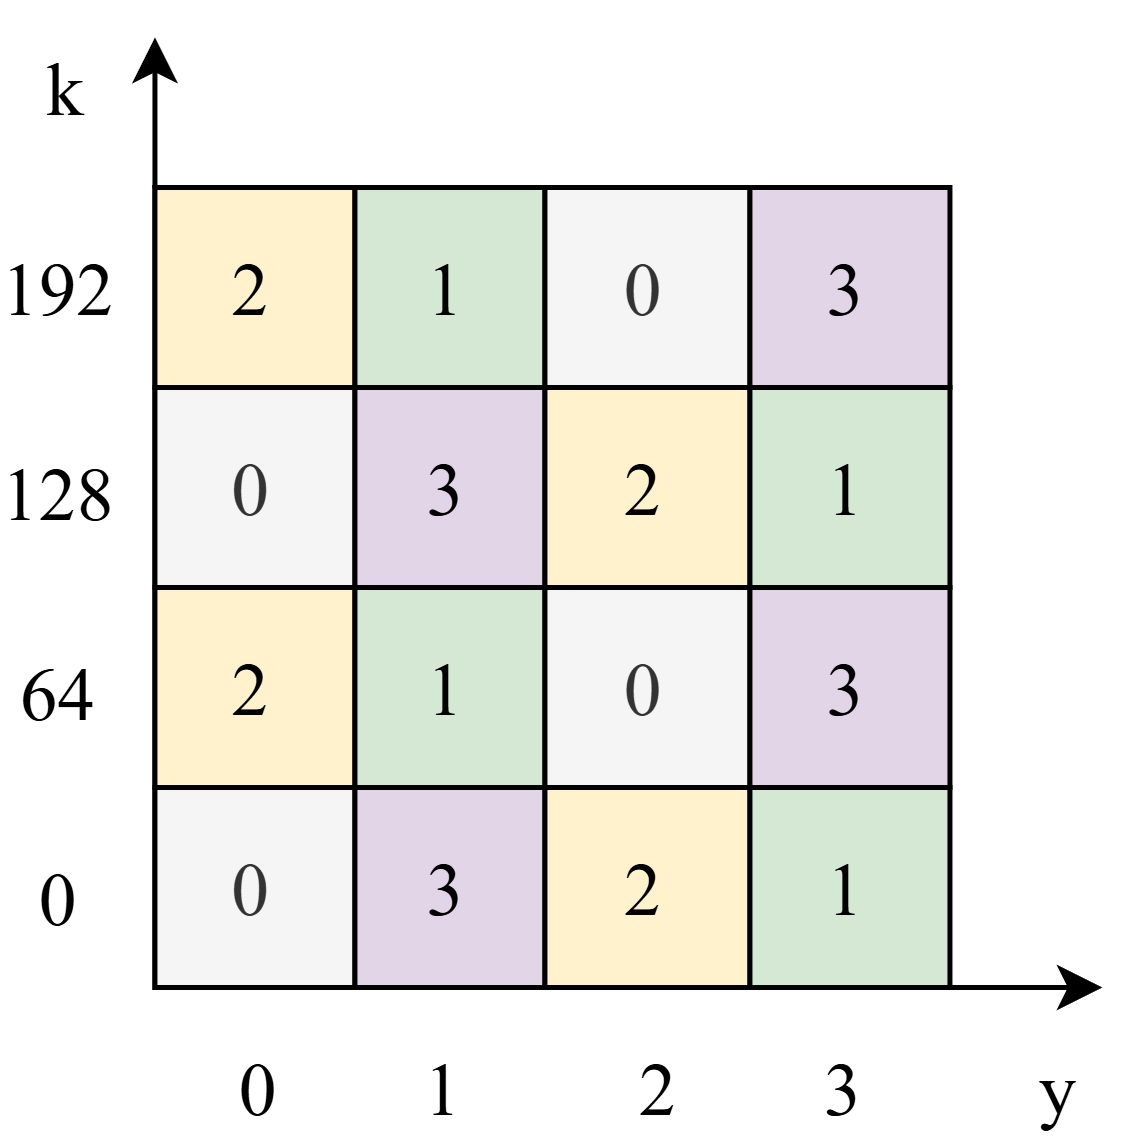

The diagram above was exported from draw.io. Its source (the exported page's mxGraphModel, read from the mxfile embedded in the PNG):
<mxGraphModel dx="705" dy="394" grid="1" gridSize="10" guides="1" tooltips="1" connect="1" arrows="1" fold="1" page="1" pageScale="1" pageWidth="827" pageHeight="1169" math="0" shadow="0">
  <root>
    <mxCell id="0" />
    <mxCell id="1" parent="0" />
    <mxCell id="y8EbvKbBqigd5lSBHpaM-114" edge="1" parent="1" source="y8EbvKbBqigd5lSBHpaM-144" style="endArrow=classic;html=1;rounded=0;exitX=1;exitY=1;exitDx=0;exitDy=0;fontFamily=Times New Roman;strokeColor=default;" value="">
      <mxGeometry height="50" relative="1" width="50" as="geometry">
        <mxPoint x="190" y="420" as="sourcePoint" />
        <mxPoint x="240" y="330" as="targetPoint" />
      </mxGeometry>
    </mxCell>
    <mxCell id="y8EbvKbBqigd5lSBHpaM-116" parent="1" style="childLayout=tableLayout;recursiveResize=0;shadow=0;fillColor=none;fontFamily=Times New Roman;strokeColor=#000000;" value="" vertex="1">
      <mxGeometry height="160" width="158.51" x="50.48999999999978" y="170" as="geometry" />
    </mxCell>
    <mxCell id="y8EbvKbBqigd5lSBHpaM-117" parent="y8EbvKbBqigd5lSBHpaM-116" style="shape=tableRow;horizontal=0;startSize=0;swimlaneHead=0;swimlaneBody=0;top=0;left=0;bottom=0;right=0;dropTarget=0;collapsible=0;recursiveResize=0;expand=0;fontStyle=0;fillColor=none;strokeColor=#000000;fontFamily=Times New Roman;" value="" vertex="1">
      <mxGeometry height="40" width="158.51" as="geometry" />
    </mxCell>
    <mxCell id="y8EbvKbBqigd5lSBHpaM-118" parent="y8EbvKbBqigd5lSBHpaM-117" style="connectable=0;recursiveResize=0;align=center;whiteSpace=wrap;html=1;fillColor=#fff2cc;strokeColor=#000000;fontFamily=Times New Roman;fontSize=15;" value="2" vertex="1">
      <mxGeometry height="40" width="40" as="geometry">
        <mxRectangle height="40" width="40" as="alternateBounds" />
      </mxGeometry>
    </mxCell>
    <mxCell id="y8EbvKbBqigd5lSBHpaM-119" parent="y8EbvKbBqigd5lSBHpaM-117" style="connectable=0;recursiveResize=0;strokeColor=#000000;fillColor=#d5e8d4;align=center;whiteSpace=wrap;html=1;fontFamily=Times New Roman;fontSize=15;" value="1" vertex="1">
      <mxGeometry height="40" width="38" x="40" as="geometry">
        <mxRectangle height="40" width="38" as="alternateBounds" />
      </mxGeometry>
    </mxCell>
    <mxCell id="y8EbvKbBqigd5lSBHpaM-120" parent="y8EbvKbBqigd5lSBHpaM-117" style="connectable=0;recursiveResize=0;strokeColor=#000000;fillColor=#f5f5f5;align=center;whiteSpace=wrap;html=1;fontFamily=Times New Roman;fontColor=#333333;fontSize=15;" value="0" vertex="1">
      <mxGeometry height="40" width="41" x="78" as="geometry">
        <mxRectangle height="40" width="41" as="alternateBounds" />
      </mxGeometry>
    </mxCell>
    <mxCell id="y8EbvKbBqigd5lSBHpaM-121" parent="y8EbvKbBqigd5lSBHpaM-117" style="connectable=0;recursiveResize=0;strokeColor=#000000;fillColor=#e1d5e7;align=center;whiteSpace=wrap;html=1;fontFamily=Times New Roman;fontSize=15;" value="3" vertex="1">
      <mxGeometry height="40" width="40" x="119" as="geometry">
        <mxRectangle height="40" width="40" as="alternateBounds" />
      </mxGeometry>
    </mxCell>
    <mxCell id="y8EbvKbBqigd5lSBHpaM-126" parent="y8EbvKbBqigd5lSBHpaM-116" style="shape=tableRow;horizontal=0;startSize=0;swimlaneHead=0;swimlaneBody=0;top=0;left=0;bottom=0;right=0;dropTarget=0;collapsible=0;recursiveResize=0;expand=0;fontStyle=0;fillColor=none;strokeColor=#000000;fontFamily=Times New Roman;" vertex="1">
      <mxGeometry height="40" width="158.51" y="40" as="geometry" />
    </mxCell>
    <mxCell id="y8EbvKbBqigd5lSBHpaM-127" parent="y8EbvKbBqigd5lSBHpaM-126" style="connectable=0;recursiveResize=0;strokeColor=#000000;fillColor=#f5f5f5;align=center;whiteSpace=wrap;html=1;fontFamily=Times New Roman;fontColor=#333333;fontSize=15;" value="0" vertex="1">
      <mxGeometry height="40" width="40" as="geometry">
        <mxRectangle height="40" width="40" as="alternateBounds" />
      </mxGeometry>
    </mxCell>
    <mxCell id="y8EbvKbBqigd5lSBHpaM-128" parent="y8EbvKbBqigd5lSBHpaM-126" style="connectable=0;recursiveResize=0;strokeColor=#000000;fillColor=#e1d5e7;align=center;whiteSpace=wrap;html=1;fontFamily=Times New Roman;fontSize=15;" value="3" vertex="1">
      <mxGeometry height="40" width="38" x="40" as="geometry">
        <mxRectangle height="40" width="38" as="alternateBounds" />
      </mxGeometry>
    </mxCell>
    <mxCell id="y8EbvKbBqigd5lSBHpaM-129" parent="y8EbvKbBqigd5lSBHpaM-126" style="connectable=0;recursiveResize=0;strokeColor=#000000;fillColor=#fff2cc;align=center;whiteSpace=wrap;html=1;fontFamily=Times New Roman;fontSize=15;" value="2" vertex="1">
      <mxGeometry height="40" width="41" x="78" as="geometry">
        <mxRectangle height="40" width="41" as="alternateBounds" />
      </mxGeometry>
    </mxCell>
    <mxCell id="y8EbvKbBqigd5lSBHpaM-130" parent="y8EbvKbBqigd5lSBHpaM-126" style="connectable=0;recursiveResize=0;strokeColor=#000000;fillColor=#d5e8d4;align=center;whiteSpace=wrap;html=1;fontFamily=Times New Roman;fontSize=15;" value="1" vertex="1">
      <mxGeometry height="40" width="40" x="119" as="geometry">
        <mxRectangle height="40" width="40" as="alternateBounds" />
      </mxGeometry>
    </mxCell>
    <mxCell id="y8EbvKbBqigd5lSBHpaM-135" parent="y8EbvKbBqigd5lSBHpaM-116" style="shape=tableRow;horizontal=0;startSize=0;swimlaneHead=0;swimlaneBody=0;top=0;left=0;bottom=0;right=0;dropTarget=0;collapsible=0;recursiveResize=0;expand=0;fontStyle=0;fillColor=#fff2cc;strokeColor=#d6b656;fontFamily=Times New Roman;" vertex="1">
      <mxGeometry height="40" width="158.51" y="80" as="geometry" />
    </mxCell>
    <mxCell id="y8EbvKbBqigd5lSBHpaM-136" parent="y8EbvKbBqigd5lSBHpaM-135" style="connectable=0;recursiveResize=0;strokeColor=#000000;fillColor=#fff2cc;align=center;whiteSpace=wrap;html=1;fontFamily=Times New Roman;fontSize=15;" value="2" vertex="1">
      <mxGeometry height="40" width="40" as="geometry">
        <mxRectangle height="40" width="40" as="alternateBounds" />
      </mxGeometry>
    </mxCell>
    <mxCell id="y8EbvKbBqigd5lSBHpaM-137" parent="y8EbvKbBqigd5lSBHpaM-135" style="connectable=0;recursiveResize=0;strokeColor=#000000;fillColor=#d5e8d4;align=center;whiteSpace=wrap;html=1;fontFamily=Times New Roman;fontSize=15;" value="1" vertex="1">
      <mxGeometry height="40" width="38" x="40" as="geometry">
        <mxRectangle height="40" width="38" as="alternateBounds" />
      </mxGeometry>
    </mxCell>
    <mxCell id="y8EbvKbBqigd5lSBHpaM-138" parent="y8EbvKbBqigd5lSBHpaM-135" style="connectable=0;recursiveResize=0;strokeColor=#000000;fillColor=#f5f5f5;align=center;whiteSpace=wrap;html=1;fontFamily=Times New Roman;fontColor=#333333;fontSize=15;" value="0" vertex="1">
      <mxGeometry height="40" width="41" x="78" as="geometry">
        <mxRectangle height="40" width="41" as="alternateBounds" />
      </mxGeometry>
    </mxCell>
    <mxCell id="y8EbvKbBqigd5lSBHpaM-139" parent="y8EbvKbBqigd5lSBHpaM-135" style="connectable=0;recursiveResize=0;strokeColor=#000000;fillColor=#e1d5e7;align=center;whiteSpace=wrap;html=1;fontFamily=Times New Roman;fontSize=15;" value="3" vertex="1">
      <mxGeometry height="40" width="40" x="119" as="geometry">
        <mxRectangle height="40" width="40" as="alternateBounds" />
      </mxGeometry>
    </mxCell>
    <mxCell id="y8EbvKbBqigd5lSBHpaM-144" parent="y8EbvKbBqigd5lSBHpaM-116" style="shape=tableRow;horizontal=0;startSize=0;swimlaneHead=0;swimlaneBody=0;top=0;left=0;bottom=0;right=0;dropTarget=0;collapsible=0;recursiveResize=0;expand=0;fontStyle=0;fillColor=none;strokeColor=#000000;fontFamily=Times New Roman;" vertex="1">
      <mxGeometry height="40" width="158.51" y="120" as="geometry" />
    </mxCell>
    <mxCell id="y8EbvKbBqigd5lSBHpaM-145" parent="y8EbvKbBqigd5lSBHpaM-144" style="connectable=0;recursiveResize=0;strokeColor=#000000;fillColor=#f5f5f5;align=center;whiteSpace=wrap;html=1;fontColor=#333333;fontFamily=Times New Roman;fontSize=15;" value="0" vertex="1">
      <mxGeometry height="40" width="40" as="geometry">
        <mxRectangle height="40" width="40" as="alternateBounds" />
      </mxGeometry>
    </mxCell>
    <mxCell id="y8EbvKbBqigd5lSBHpaM-146" parent="y8EbvKbBqigd5lSBHpaM-144" style="connectable=0;recursiveResize=0;strokeColor=#000000;fillColor=#e1d5e7;align=center;whiteSpace=wrap;html=1;fontFamily=Times New Roman;fontSize=15;" value="3" vertex="1">
      <mxGeometry height="40" width="38" x="40" as="geometry">
        <mxRectangle height="40" width="38" as="alternateBounds" />
      </mxGeometry>
    </mxCell>
    <mxCell id="y8EbvKbBqigd5lSBHpaM-147" parent="y8EbvKbBqigd5lSBHpaM-144" style="connectable=0;recursiveResize=0;strokeColor=#000000;fillColor=#fff2cc;align=center;whiteSpace=wrap;html=1;fontFamily=Times New Roman;fontSize=15;" value="2" vertex="1">
      <mxGeometry height="40" width="41" x="78" as="geometry">
        <mxRectangle height="40" width="41" as="alternateBounds" />
      </mxGeometry>
    </mxCell>
    <mxCell id="y8EbvKbBqigd5lSBHpaM-148" parent="y8EbvKbBqigd5lSBHpaM-144" style="connectable=0;recursiveResize=0;strokeColor=#000000;fillColor=#d5e8d4;align=center;whiteSpace=wrap;html=1;fontFamily=Times New Roman;fontSize=15;" value="1" vertex="1">
      <mxGeometry height="40" width="40" x="119" as="geometry">
        <mxRectangle height="40" width="40" as="alternateBounds" />
      </mxGeometry>
    </mxCell>
    <mxCell id="y8EbvKbBqigd5lSBHpaM-153" edge="1" parent="1" style="endArrow=classic;html=1;rounded=0;fontFamily=Times New Roman;" value="">
      <mxGeometry height="50" relative="1" width="50" as="geometry">
        <mxPoint x="50.48999999999978" y="170" as="sourcePoint" />
        <mxPoint x="50.48999999999978" y="140" as="targetPoint" />
      </mxGeometry>
    </mxCell>
    <mxCell id="y8EbvKbBqigd5lSBHpaM-154" parent="1" style="text;html=1;align=center;verticalAlign=middle;whiteSpace=wrap;rounded=0;fontFamily=Times New Roman;fontSize=15;" value="0" vertex="1">
      <mxGeometry height="20" width="22.57" x="20" y="302" as="geometry" />
    </mxCell>
    <mxCell id="y8EbvKbBqigd5lSBHpaM-155" parent="1" style="text;html=1;align=center;verticalAlign=middle;whiteSpace=wrap;rounded=0;fontFamily=Times New Roman;fontSize=15;" value="64" vertex="1">
      <mxGeometry height="20" width="22.57" x="20" y="261" as="geometry" />
    </mxCell>
    <mxCell id="y8EbvKbBqigd5lSBHpaM-156" parent="1" style="text;html=1;align=center;verticalAlign=middle;whiteSpace=wrap;rounded=0;fontFamily=Times New Roman;fontSize=15;" value="128" vertex="1">
      <mxGeometry height="20" width="22.57" x="20" y="221" as="geometry" />
    </mxCell>
    <mxCell id="y8EbvKbBqigd5lSBHpaM-157" parent="1" style="text;html=1;align=center;verticalAlign=middle;whiteSpace=wrap;rounded=0;fontFamily=Times New Roman;fontSize=15;" value="192" vertex="1">
      <mxGeometry height="20" width="22.57" x="20" y="180" as="geometry" />
    </mxCell>
    <mxCell id="y8EbvKbBqigd5lSBHpaM-158" parent="1" style="text;html=1;align=center;verticalAlign=middle;whiteSpace=wrap;rounded=0;fontFamily=Times New Roman;fontSize=15;" value="0" vertex="1">
      <mxGeometry height="20" width="22.57" x="60" y="340" as="geometry" />
    </mxCell>
    <mxCell id="y8EbvKbBqigd5lSBHpaM-159" parent="1" style="text;html=1;align=center;verticalAlign=middle;whiteSpace=wrap;rounded=0;fontFamily=Times New Roman;fontSize=15;" value="1" vertex="1">
      <mxGeometry height="20" width="22.57" x="97" y="340" as="geometry" />
    </mxCell>
    <mxCell id="y8EbvKbBqigd5lSBHpaM-160" parent="1" style="text;html=1;align=center;verticalAlign=middle;whiteSpace=wrap;rounded=0;fontFamily=Times New Roman;fontSize=15;" value="2" vertex="1">
      <mxGeometry height="20" width="22.57" x="140" y="340" as="geometry" />
    </mxCell>
    <mxCell id="y8EbvKbBqigd5lSBHpaM-161" parent="1" style="text;html=1;align=center;verticalAlign=middle;whiteSpace=wrap;rounded=0;fontFamily=Times New Roman;fontSize=15;" value="3" vertex="1">
      <mxGeometry height="20" width="22.57" x="177" y="340" as="geometry" />
    </mxCell>
    <mxCell id="y8EbvKbBqigd5lSBHpaM-162" parent="1" style="text;html=1;align=center;verticalAlign=middle;whiteSpace=wrap;rounded=0;fontFamily=Times New Roman;fontSize=15;" value="y" vertex="1">
      <mxGeometry height="20" width="22.57" x="220" y="340" as="geometry" />
    </mxCell>
    <mxCell id="y8EbvKbBqigd5lSBHpaM-166" parent="1" style="text;html=1;align=center;verticalAlign=middle;whiteSpace=wrap;rounded=0;fontFamily=Times New Roman;fontSize=15;" value="k" vertex="1">
      <mxGeometry height="20" width="20" x="22.569999999999936" y="140" as="geometry" />
    </mxCell>
  </root>
</mxGraphModel>